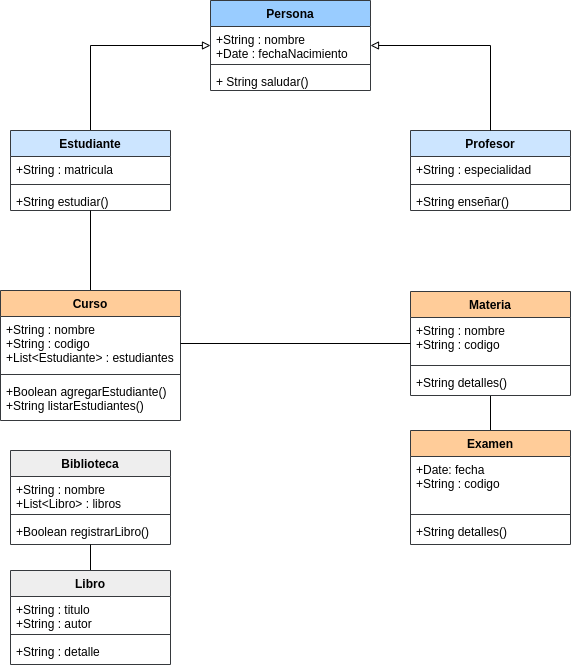

The diagram above was exported from draw.io. Its source (the exported page's mxGraphModel, read from the mxfile embedded in the PNG):
<mxGraphModel dx="736" dy="765" grid="1" gridSize="10" guides="1" tooltips="1" connect="1" arrows="1" fold="1" page="1" pageScale="1" pageWidth="827" pageHeight="1169" math="0" shadow="0">
  <root>
    <mxCell id="0" />
    <mxCell id="1" parent="0" />
    <mxCell id="6" value="Persona" style="swimlane;fontStyle=1;align=center;verticalAlign=top;childLayout=stackLayout;horizontal=1;startSize=26;horizontalStack=0;resizeParent=1;resizeParentMax=0;resizeLast=0;collapsible=1;marginBottom=0;rounded=0;fillColor=#99CCFF;strokeColor=#36393d;" parent="1" vertex="1">
      <mxGeometry x="320" y="230" width="160" height="90" as="geometry" />
    </mxCell>
    <mxCell id="7" value="+String : nombre&#10;+Date : fechaNacimiento" style="text;strokeColor=none;fillColor=none;align=left;verticalAlign=top;spacingLeft=4;spacingRight=4;overflow=hidden;rotatable=0;points=[[0,0.5],[1,0.5]];portConstraint=eastwest;rounded=0;" parent="6" vertex="1">
      <mxGeometry y="26" width="160" height="34" as="geometry" />
    </mxCell>
    <mxCell id="8" value="" style="line;strokeWidth=1;fillColor=none;align=left;verticalAlign=middle;spacingTop=-1;spacingLeft=3;spacingRight=3;rotatable=0;labelPosition=right;points=[];portConstraint=eastwest;strokeColor=inherit;rounded=0;" parent="6" vertex="1">
      <mxGeometry y="60" width="160" height="8" as="geometry" />
    </mxCell>
    <mxCell id="9" value="+ String saludar()" style="text;strokeColor=none;fillColor=none;align=left;verticalAlign=top;spacingLeft=4;spacingRight=4;overflow=hidden;rotatable=0;points=[[0,0.5],[1,0.5]];portConstraint=eastwest;rounded=0;" parent="6" vertex="1">
      <mxGeometry y="68" width="160" height="22" as="geometry" />
    </mxCell>
    <mxCell id="23" style="edgeStyle=orthogonalEdgeStyle;html=1;exitX=0.5;exitY=0;exitDx=0;exitDy=0;endArrow=block;endFill=0;rounded=0;" parent="1" source="14" target="6" edge="1">
      <mxGeometry relative="1" as="geometry">
        <Array as="points">
          <mxPoint x="200" y="275" />
        </Array>
      </mxGeometry>
    </mxCell>
    <mxCell id="14" value="Estudiante" style="swimlane;fontStyle=1;align=center;verticalAlign=top;childLayout=stackLayout;horizontal=1;startSize=26;horizontalStack=0;resizeParent=1;resizeParentMax=0;resizeLast=0;collapsible=1;marginBottom=0;rounded=0;fillColor=#cce5ff;strokeColor=#36393d;" parent="1" vertex="1">
      <mxGeometry x="120" y="360" width="160" height="80" as="geometry" />
    </mxCell>
    <mxCell id="15" value="+String : matricula" style="text;strokeColor=none;fillColor=none;align=left;verticalAlign=top;spacingLeft=4;spacingRight=4;overflow=hidden;rotatable=0;points=[[0,0.5],[1,0.5]];portConstraint=eastwest;rounded=0;" parent="14" vertex="1">
      <mxGeometry y="26" width="160" height="24" as="geometry" />
    </mxCell>
    <mxCell id="16" value="" style="line;strokeWidth=1;fillColor=none;align=left;verticalAlign=middle;spacingTop=-1;spacingLeft=3;spacingRight=3;rotatable=0;labelPosition=right;points=[];portConstraint=eastwest;strokeColor=inherit;rounded=0;" parent="14" vertex="1">
      <mxGeometry y="50" width="160" height="8" as="geometry" />
    </mxCell>
    <mxCell id="17" value="+String estudiar()" style="text;strokeColor=none;fillColor=none;align=left;verticalAlign=top;spacingLeft=4;spacingRight=4;overflow=hidden;rotatable=0;points=[[0,0.5],[1,0.5]];portConstraint=eastwest;rounded=0;" parent="14" vertex="1">
      <mxGeometry y="58" width="160" height="22" as="geometry" />
    </mxCell>
    <mxCell id="18" value="Profesor&#10;" style="swimlane;fontStyle=1;align=center;verticalAlign=top;childLayout=stackLayout;horizontal=1;startSize=26;horizontalStack=0;resizeParent=1;resizeParentMax=0;resizeLast=0;collapsible=1;marginBottom=0;rounded=0;fillColor=#cce5ff;strokeColor=#36393d;" parent="1" vertex="1">
      <mxGeometry x="520" y="360" width="160" height="80" as="geometry" />
    </mxCell>
    <mxCell id="19" value="+String : especialidad" style="text;strokeColor=none;fillColor=none;align=left;verticalAlign=top;spacingLeft=4;spacingRight=4;overflow=hidden;rotatable=0;points=[[0,0.5],[1,0.5]];portConstraint=eastwest;rounded=0;" parent="18" vertex="1">
      <mxGeometry y="26" width="160" height="24" as="geometry" />
    </mxCell>
    <mxCell id="20" value="" style="line;strokeWidth=1;fillColor=none;align=left;verticalAlign=middle;spacingTop=-1;spacingLeft=3;spacingRight=3;rotatable=0;labelPosition=right;points=[];portConstraint=eastwest;strokeColor=inherit;rounded=0;" parent="18" vertex="1">
      <mxGeometry y="50" width="160" height="8" as="geometry" />
    </mxCell>
    <mxCell id="21" value="+String enseñar()" style="text;strokeColor=none;fillColor=none;align=left;verticalAlign=top;spacingLeft=4;spacingRight=4;overflow=hidden;rotatable=0;points=[[0,0.5],[1,0.5]];portConstraint=eastwest;rounded=0;" parent="18" vertex="1">
      <mxGeometry y="58" width="160" height="22" as="geometry" />
    </mxCell>
    <mxCell id="22" style="edgeStyle=orthogonalEdgeStyle;html=1;exitX=0.5;exitY=0;exitDx=0;exitDy=0;endArrow=block;endFill=0;rounded=0;" parent="1" source="18" target="6" edge="1">
      <mxGeometry relative="1" as="geometry">
        <Array as="points">
          <mxPoint x="600" y="275" />
        </Array>
      </mxGeometry>
    </mxCell>
    <mxCell id="48" style="edgeStyle=none;html=1;exitX=0.5;exitY=0;exitDx=0;exitDy=0;endArrow=none;endFill=0;" edge="1" parent="1" source="24" target="14">
      <mxGeometry relative="1" as="geometry" />
    </mxCell>
    <mxCell id="24" value="Curso" style="swimlane;fontStyle=1;align=center;verticalAlign=top;childLayout=stackLayout;horizontal=1;startSize=26;horizontalStack=0;resizeParent=1;resizeParentMax=0;resizeLast=0;collapsible=1;marginBottom=0;fillColor=#ffcc99;strokeColor=#36393d;" vertex="1" parent="1">
      <mxGeometry x="110" y="520" width="180" height="130" as="geometry" />
    </mxCell>
    <mxCell id="25" value="+String : nombre&#10;+String : codigo&#10;+List&lt;Estudiante&gt; : estudiantes" style="text;strokeColor=none;fillColor=none;align=left;verticalAlign=top;spacingLeft=4;spacingRight=4;overflow=hidden;rotatable=0;points=[[0,0.5],[1,0.5]];portConstraint=eastwest;" vertex="1" parent="24">
      <mxGeometry y="26" width="180" height="54" as="geometry" />
    </mxCell>
    <mxCell id="26" value="" style="line;strokeWidth=1;fillColor=none;align=left;verticalAlign=middle;spacingTop=-1;spacingLeft=3;spacingRight=3;rotatable=0;labelPosition=right;points=[];portConstraint=eastwest;strokeColor=inherit;" vertex="1" parent="24">
      <mxGeometry y="80" width="180" height="8" as="geometry" />
    </mxCell>
    <mxCell id="27" value="+Boolean agregarEstudiante()&#10;+String listarEstudiantes()" style="text;strokeColor=none;fillColor=none;align=left;verticalAlign=top;spacingLeft=4;spacingRight=4;overflow=hidden;rotatable=0;points=[[0,0.5],[1,0.5]];portConstraint=eastwest;" vertex="1" parent="24">
      <mxGeometry y="88" width="180" height="42" as="geometry" />
    </mxCell>
    <mxCell id="38" style="edgeStyle=none;html=1;exitX=0.5;exitY=0;exitDx=0;exitDy=0;endArrow=none;endFill=0;" edge="1" parent="1" source="28" target="33">
      <mxGeometry relative="1" as="geometry" />
    </mxCell>
    <mxCell id="28" value="Examen" style="swimlane;fontStyle=1;align=center;verticalAlign=top;childLayout=stackLayout;horizontal=1;startSize=26;horizontalStack=0;resizeParent=1;resizeParentMax=0;resizeLast=0;collapsible=1;marginBottom=0;fillColor=#ffcc99;strokeColor=#36393d;" vertex="1" parent="1">
      <mxGeometry x="520" y="660" width="160" height="114" as="geometry" />
    </mxCell>
    <mxCell id="29" value="+Date: fecha&#10;+String : codigo" style="text;strokeColor=none;fillColor=none;align=left;verticalAlign=top;spacingLeft=4;spacingRight=4;overflow=hidden;rotatable=0;points=[[0,0.5],[1,0.5]];portConstraint=eastwest;" vertex="1" parent="28">
      <mxGeometry y="26" width="160" height="54" as="geometry" />
    </mxCell>
    <mxCell id="30" value="" style="line;strokeWidth=1;fillColor=none;align=left;verticalAlign=middle;spacingTop=-1;spacingLeft=3;spacingRight=3;rotatable=0;labelPosition=right;points=[];portConstraint=eastwest;strokeColor=inherit;" vertex="1" parent="28">
      <mxGeometry y="80" width="160" height="8" as="geometry" />
    </mxCell>
    <mxCell id="31" value="+String detalles()" style="text;strokeColor=none;fillColor=none;align=left;verticalAlign=top;spacingLeft=4;spacingRight=4;overflow=hidden;rotatable=0;points=[[0,0.5],[1,0.5]];portConstraint=eastwest;" vertex="1" parent="28">
      <mxGeometry y="88" width="160" height="26" as="geometry" />
    </mxCell>
    <mxCell id="33" value="Materia" style="swimlane;fontStyle=1;align=center;verticalAlign=top;childLayout=stackLayout;horizontal=1;startSize=26;horizontalStack=0;resizeParent=1;resizeParentMax=0;resizeLast=0;collapsible=1;marginBottom=0;fillColor=#ffcc99;strokeColor=#36393d;" vertex="1" parent="1">
      <mxGeometry x="520" y="521" width="160" height="104" as="geometry" />
    </mxCell>
    <mxCell id="34" value="+String : nombre&#10;+String : codigo" style="text;strokeColor=none;fillColor=none;align=left;verticalAlign=top;spacingLeft=4;spacingRight=4;overflow=hidden;rotatable=0;points=[[0,0.5],[1,0.5]];portConstraint=eastwest;" vertex="1" parent="33">
      <mxGeometry y="26" width="160" height="44" as="geometry" />
    </mxCell>
    <mxCell id="35" value="" style="line;strokeWidth=1;fillColor=none;align=left;verticalAlign=middle;spacingTop=-1;spacingLeft=3;spacingRight=3;rotatable=0;labelPosition=right;points=[];portConstraint=eastwest;strokeColor=inherit;" vertex="1" parent="33">
      <mxGeometry y="70" width="160" height="8" as="geometry" />
    </mxCell>
    <mxCell id="36" value="+String detalles()" style="text;strokeColor=none;fillColor=none;align=left;verticalAlign=top;spacingLeft=4;spacingRight=4;overflow=hidden;rotatable=0;points=[[0,0.5],[1,0.5]];portConstraint=eastwest;" vertex="1" parent="33">
      <mxGeometry y="78" width="160" height="26" as="geometry" />
    </mxCell>
    <mxCell id="37" style="edgeStyle=none;html=1;exitX=1;exitY=0.5;exitDx=0;exitDy=0;endArrow=none;endFill=0;" edge="1" parent="1" source="25" target="33">
      <mxGeometry relative="1" as="geometry" />
    </mxCell>
    <mxCell id="39" value="Biblioteca" style="swimlane;fontStyle=1;align=center;verticalAlign=top;childLayout=stackLayout;horizontal=1;startSize=26;horizontalStack=0;resizeParent=1;resizeParentMax=0;resizeLast=0;collapsible=1;marginBottom=0;fillColor=#eeeeee;strokeColor=#36393d;" vertex="1" parent="1">
      <mxGeometry x="120" y="680" width="160" height="94" as="geometry" />
    </mxCell>
    <mxCell id="40" value="+String : nombre&#10;+List&lt;Libro&gt; : libros" style="text;strokeColor=none;fillColor=none;align=left;verticalAlign=top;spacingLeft=4;spacingRight=4;overflow=hidden;rotatable=0;points=[[0,0.5],[1,0.5]];portConstraint=eastwest;" vertex="1" parent="39">
      <mxGeometry y="26" width="160" height="34" as="geometry" />
    </mxCell>
    <mxCell id="41" value="" style="line;strokeWidth=1;fillColor=none;align=left;verticalAlign=middle;spacingTop=-1;spacingLeft=3;spacingRight=3;rotatable=0;labelPosition=right;points=[];portConstraint=eastwest;strokeColor=inherit;" vertex="1" parent="39">
      <mxGeometry y="60" width="160" height="8" as="geometry" />
    </mxCell>
    <mxCell id="42" value="+Boolean registrarLibro()" style="text;strokeColor=none;fillColor=none;align=left;verticalAlign=top;spacingLeft=4;spacingRight=4;overflow=hidden;rotatable=0;points=[[0,0.5],[1,0.5]];portConstraint=eastwest;" vertex="1" parent="39">
      <mxGeometry y="68" width="160" height="26" as="geometry" />
    </mxCell>
    <mxCell id="47" style="edgeStyle=none;html=1;exitX=0.5;exitY=0;exitDx=0;exitDy=0;endArrow=none;endFill=0;" edge="1" parent="1" source="43" target="39">
      <mxGeometry relative="1" as="geometry" />
    </mxCell>
    <mxCell id="43" value="Libro" style="swimlane;fontStyle=1;align=center;verticalAlign=top;childLayout=stackLayout;horizontal=1;startSize=26;horizontalStack=0;resizeParent=1;resizeParentMax=0;resizeLast=0;collapsible=1;marginBottom=0;fillColor=#eeeeee;strokeColor=#36393d;" vertex="1" parent="1">
      <mxGeometry x="120" y="800" width="160" height="94" as="geometry" />
    </mxCell>
    <mxCell id="44" value="+String : titulo&#10;+String : autor" style="text;strokeColor=none;fillColor=none;align=left;verticalAlign=top;spacingLeft=4;spacingRight=4;overflow=hidden;rotatable=0;points=[[0,0.5],[1,0.5]];portConstraint=eastwest;" vertex="1" parent="43">
      <mxGeometry y="26" width="160" height="34" as="geometry" />
    </mxCell>
    <mxCell id="45" value="" style="line;strokeWidth=1;fillColor=none;align=left;verticalAlign=middle;spacingTop=-1;spacingLeft=3;spacingRight=3;rotatable=0;labelPosition=right;points=[];portConstraint=eastwest;strokeColor=inherit;" vertex="1" parent="43">
      <mxGeometry y="60" width="160" height="8" as="geometry" />
    </mxCell>
    <mxCell id="46" value="+String : detalle" style="text;strokeColor=none;fillColor=none;align=left;verticalAlign=top;spacingLeft=4;spacingRight=4;overflow=hidden;rotatable=0;points=[[0,0.5],[1,0.5]];portConstraint=eastwest;" vertex="1" parent="43">
      <mxGeometry y="68" width="160" height="26" as="geometry" />
    </mxCell>
  </root>
</mxGraphModel>